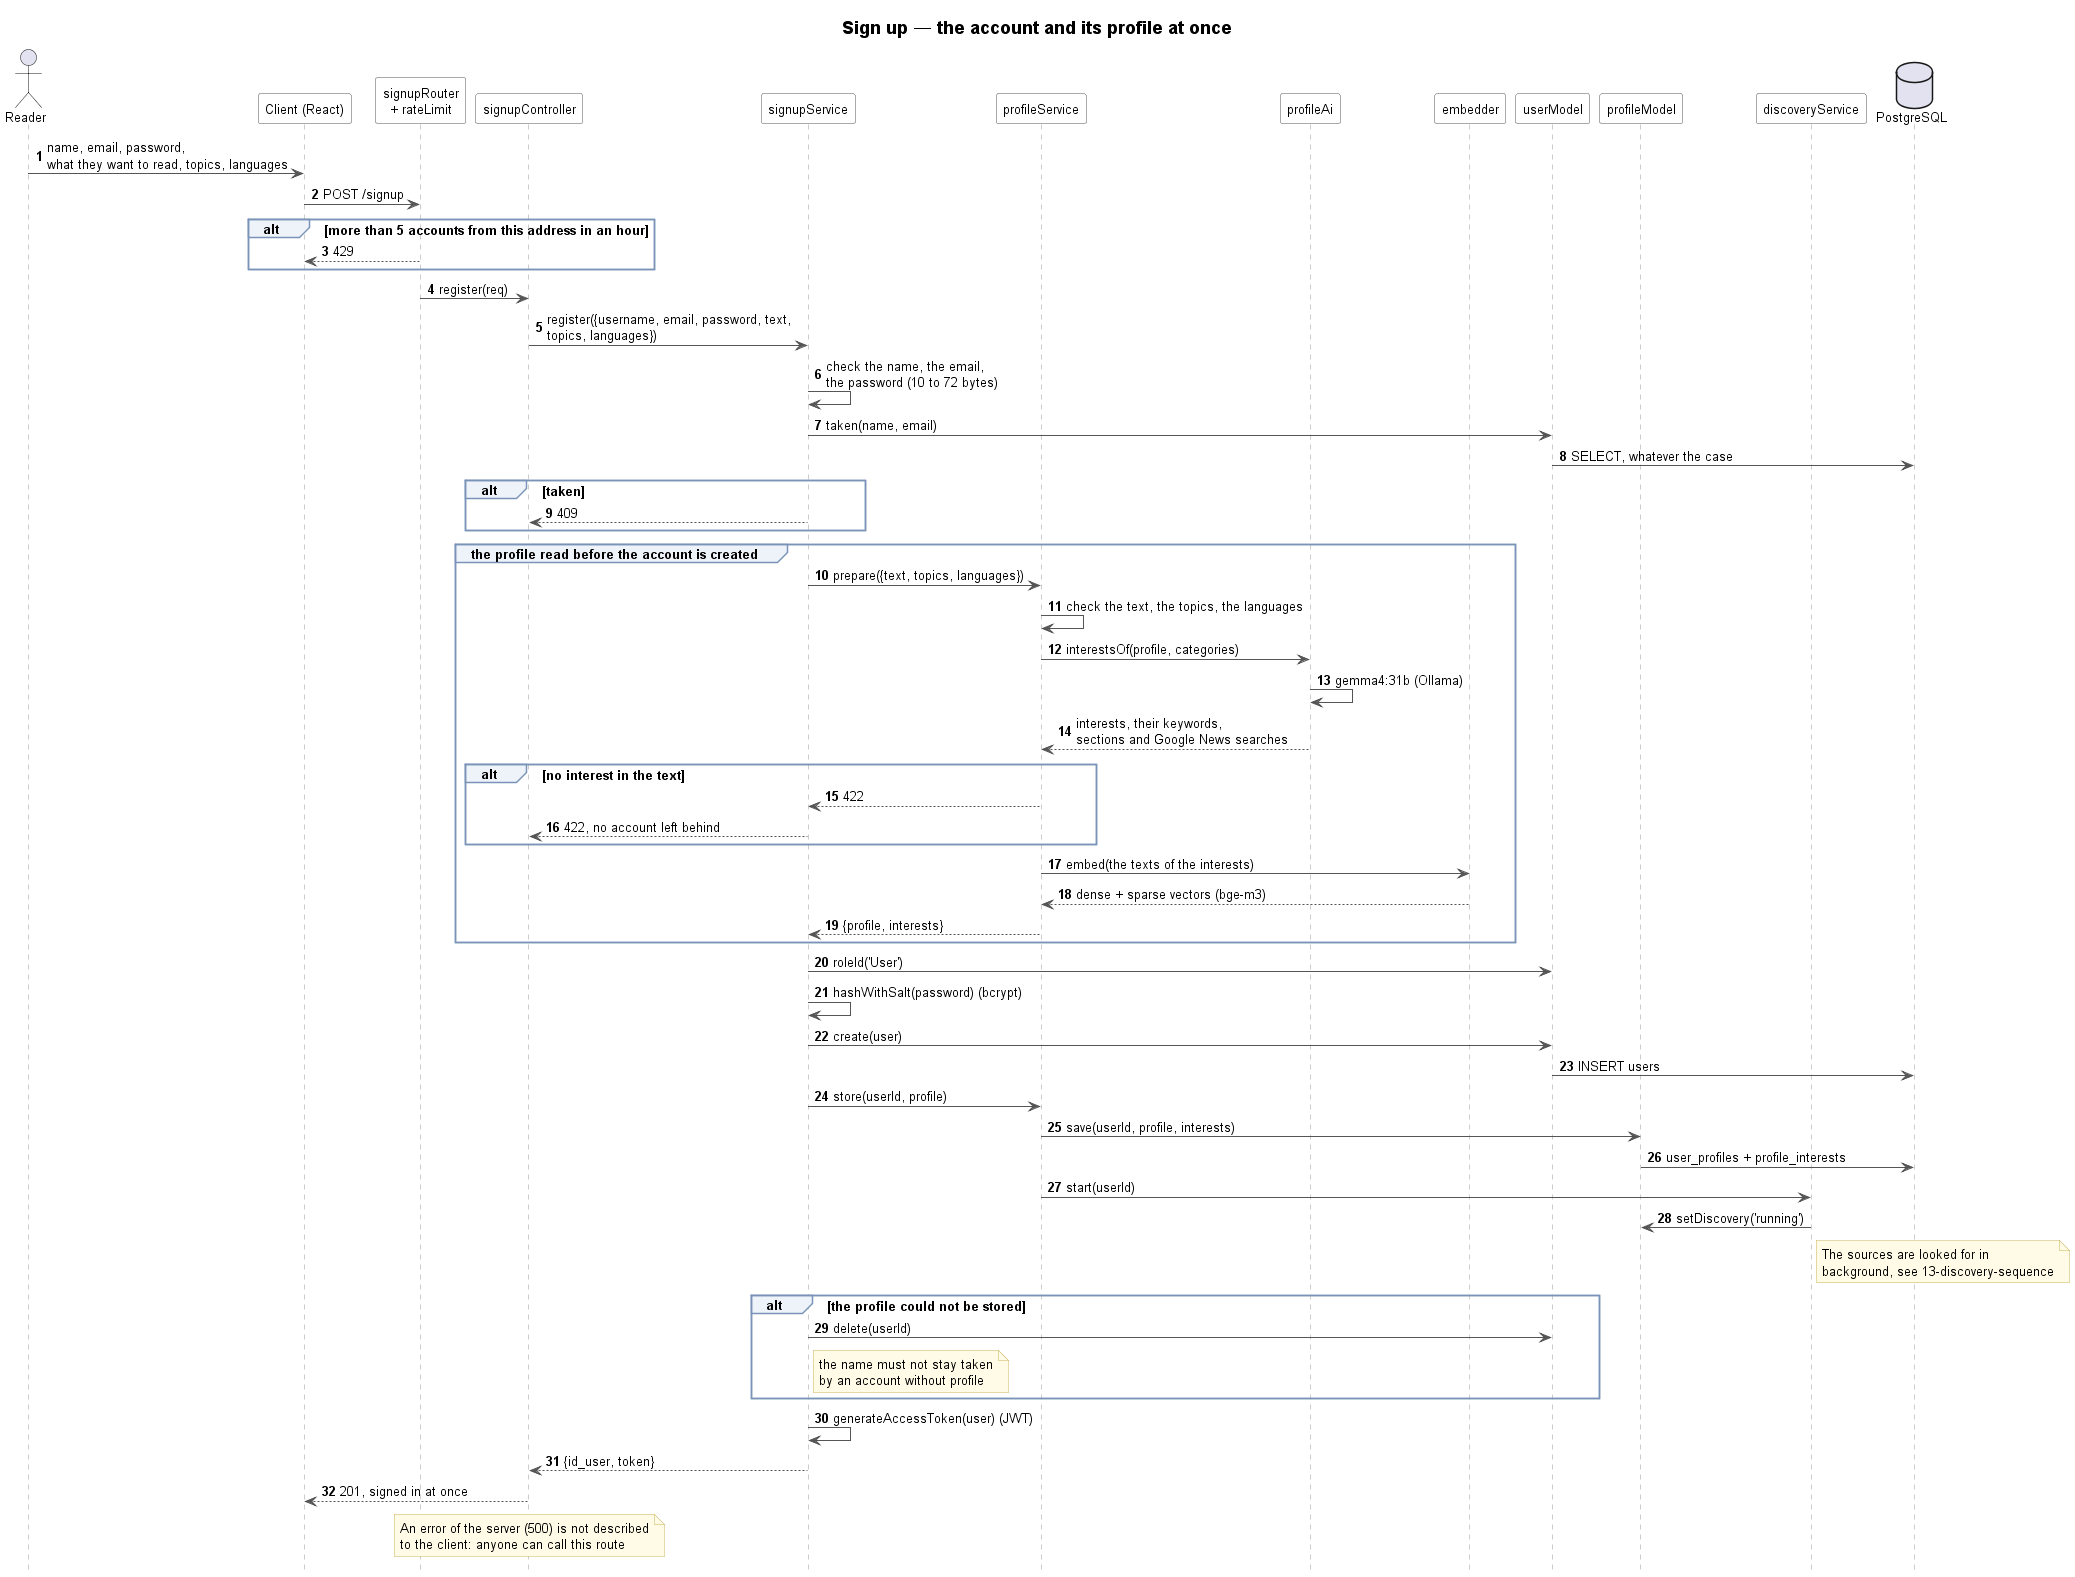

The diagram above was rendered by PlantUML. Its source (embedded in the PNG):
@startuml 10-signup-sequence
!include _sequence.iuml
title Sign up — the account and its profile at once

actor Reader
participant "Client (React)" as Client
participant "signupRouter\n+ rateLimit" as Router
participant signupController as Controller
participant signupService as Signup
participant profileService as Profile
participant profileAi as AI
participant embedder as Embedder
participant userModel as UserModel
participant profileModel as ProfileModel
participant discoveryService as Discovery
database "PostgreSQL" as DB

Reader -> Client : name, email, password,\nwhat they want to read, topics, languages
Client -> Router : POST /signup
alt more than 5 accounts from this address in an hour
    Router --> Client : 429
end
Router -> Controller : register(req)
Controller -> Signup : register({username, email, password, text, topics, languages})
Signup -> Signup : check the name, the email,\nthe password (10 to 72 bytes)
Signup -> UserModel : taken(name, email)
UserModel -> DB : SELECT, whatever the case
alt taken
    Signup --> Controller : 409
end

group the profile read before the account is created
    Signup -> Profile : prepare({text, topics, languages})
    Profile -> Profile : check the text, the topics, the languages
    Profile -> AI : interestsOf(profile, categories)
    AI -> AI : gemma4:31b (Ollama)
    AI --> Profile : interests, their keywords,\nsections and Google News searches
    alt no interest in the text
        Profile --> Signup : 422
        Signup --> Controller : 422, no account left behind
    end
    Profile -> Embedder : embed(the texts of the interests)
    Embedder --> Profile : dense + sparse vectors (bge-m3)
    Profile --> Signup : {profile, interests}
end

Signup -> UserModel : roleId('User')
Signup -> Signup : hashWithSalt(password) (bcrypt)
Signup -> UserModel : create(user)
UserModel -> DB : INSERT users
Signup -> Profile : store(userId, profile)
Profile -> ProfileModel : save(userId, profile, interests)
ProfileModel -> DB : user_profiles + profile_interests
Profile -> Discovery : start(userId)
Discovery -> ProfileModel : setDiscovery('running')
note right of Discovery
    The sources are looked for in
    background, see 13-discovery-sequence
end note
alt the profile could not be stored
    Signup -> UserModel : delete(userId)
    note right of Signup : the name must not stay taken\nby an account without profile
end
Signup -> Signup : generateAccessToken(user) (JWT)
Signup --> Controller : {id_user, token}
Controller --> Client : 201, signed in at once
note over Controller
    An error of the server (500) is not described
    to the client: anyone can call this route
end note
@enduml